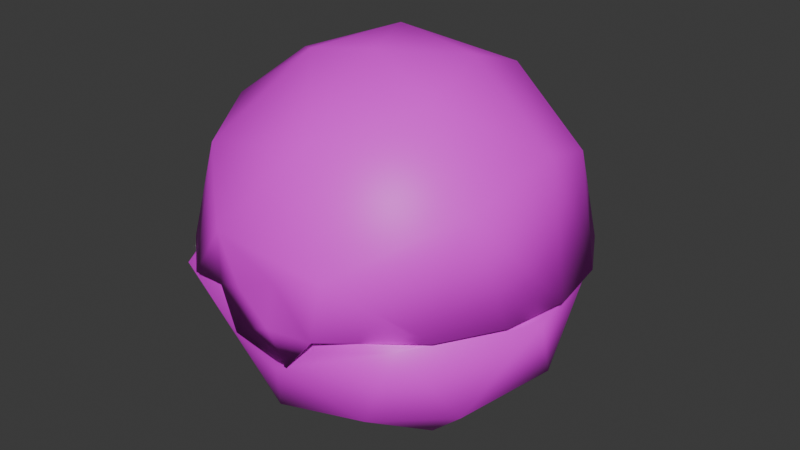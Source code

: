 # Source: item.blend  (saved by Blender 4.2.66; exported with 4.5.12 LTS)
import bpy
from mathutils import Matrix  # noqa: F401  (used for matrix-valued properties, if any)

bpy.ops.wm.read_factory_settings(use_empty=True)
scene = bpy.context.scene
scene.name = 'DreamBall'

# ---- images (referenced by path relative to the original .blend; pixels are not part of the script)
import os
ASSET_DIR = os.environ.get("B2B_ASSET_DIR", "")  # directory of the original .blend (textures are referenced by path, not embedded)
HERE = os.path.dirname(os.path.abspath(__file__))  # packed textures are extracted next to this script under _unpacked/

def load_image(name, relpath, width, height, colorspace="sRGB"):
    """Load a texture the original file referenced (path relative to the .blend, or extracted next to this script)."""
    p = next((c for c in (os.path.join(HERE, relpath), os.path.join(ASSET_DIR, relpath)) if relpath and os.path.exists(c)), "")
    if p:
        img = bpy.data.images.load(p, check_existing=True)
        img.name = name
    else:  # same state as the original file: an image datablock whose file is absent (Cycles renders it pink)
        img = bpy.data.images.new(name, width, height)
        img.source = "FILE"
        img.filepath = "//" + (relpath or name)
    img.colorspace_settings.name = colorspace
    return img
img_it_ball_25_body1_png_001 = load_image('it_ball_25_Body1.png.001', 'it_ball_25_Body1.png', 1024, 1024, 'sRGB')

# ---- materials (node trees are filled in below, after node groups)
mat_item_material = bpy.data.materials.new('Item_Material')
mat_item_material.diffuse_color = (0.4777, 0.6509, 0.7354, 1.0)

# ---- material node trees
mat_item_material.use_nodes = True; mat_item_material.node_tree.nodes.clear()
_N = mat_item_material.node_tree.nodes; _L = mat_item_material.node_tree.links
n0 = _N.new('ShaderNodeBsdfPrincipled'); n0.name = 'Principled BSDF'; n0.location = (10, 300)
n1 = _N.new('ShaderNodeOutputMaterial'); n1.name = 'Material Output'; n1.location = (300, 300)
n2 = _N.new('ShaderNodeTexImage'); n2.name = 'Image Texture'; n2.location = (-280, 240)
n2.image = img_it_ball_25_body1_png_001
_L.new(n0.outputs[0], n1.inputs[0])
_L.new(n2.outputs[0], n0.inputs[0])
n1.is_active_output = True

# ---- world
world_world = bpy.data.worlds.new('World'); scene.world = world_world
world_world.use_nodes = True; world_world.node_tree.nodes.clear()
_N = world_world.node_tree.nodes; _L = world_world.node_tree.links
n0 = _N.new('ShaderNodeOutputWorld'); n0.name = 'World Output'; n0.location = (300, 300)
n1 = _N.new('ShaderNodeBackground'); n1.name = 'Background'; n1.location = (10, 300)
n1.inputs[0].default_value = (0.05088, 0.05088, 0.05088, 1.0)
_L.new(n1.outputs[0], n0.inputs[0])
n0.is_active_output = True
world_world.color = (0.05088, 0.05088, 0.05088)
world_world.sun_shadow_jitter_overblur = 0.0

# ---- meshes
me_dreamball = bpy.data.meshes.new('DreamBall')
me_dreamball.from_pydata([(0.9415, -2.648, 2.824), (0.4959, -2.684, 2.827), (0.9035, -2.641, 2.838), (-0.9682, -2.669, 2.826), (0.4959, -2.684, 2.827), (0.8182, -2.663, 2.521), (1.948, -2.365, 2.82), (0.2167, -2.786, 2.054), (1.29, -2.193, 1.329), (3.022, -0.5603, 2.821), (2.245, -1.258, 1.309), (-0.6445, -2.673, 2.194), (2.742, 0.9888, 2.836), (2.009, 2.344, 2.826), (-0.3925, -2.177, 0.8366), (1.317, -0.6949, 0.3103), (2.54, 0.4838, 1.312), (-1.952, -1.637, 1.33), (-1.115, -0.8038, 0.2927), (0.09616, -1.014, 0.1285), (1.645, 2.007, 1.314), (1.113, 1.034, 0.3481), (0.8408, 0.05943, 0.06257), (-0.8571, 0.3581, 0.05043), (-0.2823, 1.432, 0.3167), (-0.01875, 2.599, 1.315), (-1.29, 2.227, 1.336), (-2.245, 1.292, 1.313), (-2.54, -0.4498, 1.31), (-0.9188, -2.645, 2.837), (-1.928, -2.418, 2.796), (-3.036, -0.478, 2.822), (-1.945, 2.398, 2.826), (0.04174, 3.09, 2.825), (-2.43, -0.7149, 4.84), (-2.82, 1.067, 2.91), (-1.622, -2.044, 4.67), (0.3818, -2.199, 5.195), (-2.287, 1.972, 2.905), (1.106, -2.8, 3.708), (-2.343, 1.334, 4.496), (-1.848, 0.09787, 5.474), (2.285, -1.97, 2.898), (2.343, -1.336, 4.493), (2.819, -1.066, 2.906), (-0.8749, -0.7621, 5.87), (-1.471, 2.016, 4.834), (-0.6376, 0.9042, 5.898), (2.483, 0.2639, 4.832), (0.9078, 2.538, 4.498), (-0.4445, 2.349, 4.987), (2.328, 1.361, 4.496), (0.9329, 1.675, 5.438), (1.367, -0.9388, 5.624), (1.06, 0.4627, 5.873), (0.1361, -0.5907, 6.023), (0.3771, -0.4549, 0.3761), (0.8807, 0.5249, 0.5282), (-0.5098, 0.8995, 0.5476), (-0.7463, -0.6107, 0.4868), (1.49, 1.651, 1.409), (-0.6719, 2.123, 1.409), (2.161, -0.457, 1.406), (-2.161, 0.4872, 1.407), (0.6262, -2.162, 1.46), (-1.489, -1.632, 1.412), (7.569e-06, 2.826, 2.834), (2.337, -1.336, 2.828), (-2.723, 1.038, 2.837), (-2.337, -1.336, 2.828), (0.0, -0.004384, 5.685), (0.8843, 1.507, 5.11), (0.1574, -1.804, 5.069), (-1.303, 1.182, 5.094), (-1.318, -1.172, 5.093), (1.816, 0.1225, 5.062), (0.0, 2.176, 4.506), (1.752, 2.073, 2.891), (1.88, -1.214, 4.545), (2.663, 0.503, 2.882), (0.009636, 2.715, 2.89), (1.717, -2.098, 2.876), (0.3606, -2.772, 2.853), (2.543, -0.9246, 2.885), (-2.218, -0.2829, 4.547), (3.013, -0.03287, 2.911), (2.843, 1.005, 2.911), (2.329, 1.922, 2.906), (0.9544, -2.839, 2.797), (1.534, 2.607, 2.9), (0.5547, 2.976, 2.896), (-0.4923, 2.985, 2.921), (-3.013, 0.03336, 2.91), (-2.841, -1.004, 2.906), (-2.326, -1.92, 2.897), (-1.509, -2.62, 2.873), (-0.7322, -2.819, 3.874), (-1.478, 2.638, 2.899), (-1.717, -2.098, 2.876), (-2.608, -0.7719, 2.875), (-2.652, 0.5549, 2.888), (-1.737, 2.085, 2.891), (0.08274, -2.791, 2.653), (-0.4122, -2.795, 3.109), (0.266, -2.802, 3.429), (-0.6118, -2.727, 2.269), (0.3893, -2.758, 2.12), (1.018, -2.62, 2.921), (0.898, -2.656, 2.849), (-0.9111, -2.684, 2.924), (-0.426, -2.763, 2.844)], [], [(7, 5, 11), (5, 0, 1), (5, 4, 11), (4, 3, 11), (2, 5, 6), (6, 5, 7), (6, 7, 8), (6, 8, 10), (6, 10, 9), (8, 7, 14), (7, 11, 14), (9, 10, 16), (9, 16, 12), (12, 16, 13), (14, 19, 8), (8, 15, 10), (8, 19, 15), (13, 16, 20), (10, 15, 16), (14, 17, 18), (14, 18, 19), (15, 19, 22), (13, 20, 33), (18, 23, 19), (19, 23, 22), (15, 21, 16), (15, 22, 21), (16, 21, 20), (20, 25, 33), (20, 21, 25), (21, 24, 25), (21, 22, 24), (22, 23, 24), (24, 26, 25), (24, 23, 27), (24, 27, 26), (23, 28, 27), (23, 18, 28), (18, 17, 28), (17, 14, 30), (14, 11, 30), (11, 29, 30), (17, 30, 28), (30, 31, 28), (28, 31, 27), (31, 68, 27), (68, 32, 27), (27, 32, 26), (26, 32, 25), (32, 33, 25), (96, 36, 95), (95, 36, 94), (36, 34, 94), (94, 34, 93), (96, 37, 36), (96, 39, 37), (93, 34, 92), (34, 40, 92), (92, 40, 35), (35, 40, 38), (42, 43, 39), (39, 43, 37), (40, 46, 38), (38, 46, 97), (42, 44, 43), (36, 45, 34), (34, 45, 41), (34, 41, 40), (46, 50, 97), (97, 50, 91), (36, 37, 45), (40, 41, 46), (50, 49, 91), (91, 49, 90), (43, 44, 85), (37, 43, 53), (41, 47, 46), (90, 49, 89), (45, 47, 41), (43, 85, 48), (49, 51, 89), (89, 51, 87), (85, 86, 48), (50, 52, 49), (47, 50, 46), (86, 51, 48), (86, 87, 51), (37, 55, 45), (45, 55, 47), (49, 52, 51), (43, 48, 53), (37, 53, 55), (50, 47, 52), (51, 52, 48), (52, 47, 54), (52, 54, 48), (47, 55, 54), (48, 54, 53), (53, 54, 55), (56, 57, 58), (56, 58, 59), (58, 57, 61), (56, 62, 57), (58, 63, 59), (59, 64, 56), (60, 57, 62), (57, 60, 61), (58, 61, 63), (64, 59, 65), (56, 64, 62), (59, 63, 65), (60, 62, 12), (64, 65, 29), (64, 29, 2), (12, 66, 60), (61, 60, 66), (62, 64, 67), (67, 12, 62), (67, 64, 2), (65, 69, 29), (63, 61, 68), (68, 61, 66), (65, 63, 69), (63, 68, 69), (30, 29, 69), (69, 31, 30), (69, 68, 31), (4, 2, 29), (2, 6, 67), (68, 66, 32), (6, 9, 67), (66, 33, 32), (9, 12, 67), (66, 13, 33), (66, 12, 13), (70, 71, 75), (70, 73, 71), (70, 75, 72), (70, 74, 73), (70, 72, 74), (73, 76, 71), (72, 75, 78), (75, 71, 77), (75, 77, 79), (75, 79, 78), (73, 74, 84), (76, 80, 71), (76, 73, 101), (76, 101, 80), (80, 77, 71), (72, 98, 74), (72, 78, 81), (72, 82, 98), (72, 81, 82), (79, 83, 78), (78, 83, 81), (74, 98, 84), (73, 100, 101), (73, 84, 100), (98, 99, 84), (84, 99, 100), (39, 88, 42), (95, 109, 96), (82, 110, 98), (104, 88, 39), (104, 102, 88), (102, 106, 88), (39, 96, 104), (102, 105, 106), (96, 103, 104), (102, 103, 105), (103, 109, 105), (109, 103, 96), (103, 102, 104), (107, 88, 106), (88, 108, 81), (88, 81, 42), (108, 82, 81), (81, 83, 42), (83, 44, 42), (83, 79, 44), (79, 85, 44), (79, 86, 85), (79, 77, 86), (77, 87, 86), (77, 89, 87), (77, 80, 89), (80, 90, 89), (80, 91, 90), (80, 97, 91), (80, 101, 97), (101, 38, 97), (101, 35, 38), (101, 100, 35), (100, 92, 35), (100, 99, 92), (99, 93, 92), (99, 94, 93), (99, 98, 94), (98, 95, 94), (98, 109, 95), (98, 110, 109), (106, 105, 107), (105, 109, 107)])
me_dreamball.polygons.foreach_set('use_smooth', [True] * 204)
_k = set([(2, 29), (2, 67), (12, 66), (12, 67), (29, 69), (66, 68), (68, 69), (88, 106)])
me_dreamball.attributes.new('sharp_edge', 'BOOLEAN', 'EDGE').data.foreach_set('value', [ (min(e.vertices), max(e.vertices)) in _k for e in me_dreamball.edges])
_uv = me_dreamball.uv_layers.new(name='Float2')
_uv.uv.foreach_set('vector', [0.4344, 0.7192, 0.4573, 0.6828, 0.4455, 0.7962, 0.4573, 0.6828, 0.4787, 0.6725, 0.4788, 0.7088, 0.4573, 0.6828, 0.4788, 0.7088, 0.4455, 0.7962, 0.4788, 0.7088, 0.4788, 0.828, 0.4455, 0.7962, 0.4616, 0.8208, 0.4398, 0.7975, 0.421, 0.8935, 0.421, 0.8935, 0.4398, 0.7975, 0.4228, 0.7584, 0.421, 0.8935, 0.4228, 0.7584, 0.3635, 0.8156, 0.421, 0.8935, 0.3635, 0.8156, 0.3133, 0.8634, 0.421, 0.8935, 0.3133, 0.8634, 0.2875, 0.9715, 0.3635, 0.8156, 0.4228, 0.7584, 0.3489, 0.7284, 0.4228, 0.7584, 0.4322, 0.706, 0.3489, 0.7284, 0.2875, 0.9715, 0.3133, 0.8634, 0.2237, 0.8801, 0.2875, 0.9715, 0.2237, 0.8801, 0.1684, 0.9649, 0.1684, 0.9649, 0.2237, 0.8801, 0.0746, 0.8955, 0.3489, 0.7284, 0.2888, 0.7524, 0.3635, 0.8156, 0.3635, 0.8156, 0.2807, 0.8097, 0.3133, 0.8634, 0.3635, 0.8156, 0.2888, 0.7524, 0.2807, 0.8097, 0.0746, 0.8955, 0.2237, 0.8801, 0.1437, 0.8333, 0.3133, 0.8634, 0.2807, 0.8097, 0.2237, 0.8801, 0.3489, 0.7284, 0.3326, 0.6459, 0.2804, 0.7012, 0.3489, 0.7284, 0.2804, 0.7012, 0.2888, 0.7524, 0.2807, 0.8097, 0.2888, 0.7524, 0.2466, 0.7807, 0.0746, 0.8955, 0.1437, 0.8333, 0.02089, 0.7482, 0.2804, 0.7012, 0.2322, 0.7163, 0.2888, 0.7524, 0.2888, 0.7524, 0.2322, 0.7163, 0.2466, 0.7807, 0.2807, 0.8097, 0.2028, 0.7987, 0.2237, 0.8801, 0.2807, 0.8097, 0.2466, 0.7807, 0.2028, 0.7987, 0.2237, 0.8801, 0.2028, 0.7987, 0.1437, 0.8333, 0.1437, 0.8333, 0.1134, 0.7495, 0.02089, 0.7482, 0.1437, 0.8333, 0.2028, 0.7987, 0.1134, 0.7495, 0.2028, 0.7987, 0.1877, 0.7388, 0.1134, 0.7495, 0.2028, 0.7987, 0.2466, 0.7807, 0.1877, 0.7388, 0.2466, 0.7807, 0.2322, 0.7163, 0.1877, 0.7388, 0.1877, 0.7388, 0.1307, 0.6823, 0.1134, 0.7495, 0.1877, 0.7388, 0.2322, 0.7163, 0.1792, 0.6359, 0.1877, 0.7388, 0.1792, 0.6359, 0.1307, 0.6823, 0.2322, 0.7163, 0.27, 0.6189, 0.1792, 0.6359, 0.2322, 0.7163, 0.2804, 0.7012, 0.27, 0.6189, 0.2804, 0.7012, 0.3326, 0.6459, 0.27, 0.6189, 0.3326, 0.6459, 0.3489, 0.7284, 0.4056, 0.605, 0.3489, 0.7284, 0.4322, 0.706, 0.4056, 0.605, 0.4322, 0.706, 0.4605, 0.6733, 0.4056, 0.605, 0.3326, 0.6459, 0.4056, 0.605, 0.27, 0.6189, 0.4056, 0.605, 0.2848, 0.5262, 0.27, 0.6189, 0.27, 0.6189, 0.2848, 0.5262, 0.1792, 0.6359, 0.2848, 0.5262, 0.1684, 0.5334, 0.1792, 0.6359, 0.1684, 0.5334, 0.07281, 0.6048, 0.1792, 0.6359, 0.1792, 0.6359, 0.07281, 0.6048, 0.1307, 0.6823, 0.1307, 0.6823, 0.07281, 0.6048, 0.1134, 0.7495, 0.07281, 0.6048, 0.02089, 0.7482, 0.1134, 0.7495, 0.4362, 0.2125, 0.3594, 0.169, 0.4428, 0.1452, 0.4428, 0.1452, 0.3594, 0.169, 0.3944, 0.08638, 0.3594, 0.169, 0.2867, 0.1295, 0.3944, 0.08638, 0.3944, 0.08638, 0.2867, 0.1295, 0.3286, 0.04731, 0.4362, 0.2125, 0.3553, 0.27, 0.3594, 0.169, 0.4362, 0.2125, 0.4335, 0.3248, 0.3553, 0.27, 0.3286, 0.04731, 0.2867, 0.1295, 0.2531, 0.03468, 0.2867, 0.1295, 0.1804, 0.1288, 0.2531, 0.03468, 0.2531, 0.03468, 0.1804, 0.1288, 0.1777, 0.04784, 0.1777, 0.04784, 0.1804, 0.1288, 0.1118, 0.08646, 0.3945, 0.423, 0.3259, 0.3808, 0.4335, 0.3248, 0.4335, 0.3248, 0.3259, 0.3808, 0.3553, 0.27, 0.1804, 0.1288, 0.1491, 0.1857, 0.1118, 0.08646, 0.1118, 0.08646, 0.1491, 0.1857, 0.06319, 0.1453, 0.3945, 0.423, 0.3286, 0.4617, 0.3259, 0.3808, 0.3594, 0.169, 0.2838, 0.2174, 0.2867, 0.1295, 0.2867, 0.1295, 0.2838, 0.2174, 0.2467, 0.1723, 0.2867, 0.1295, 0.2467, 0.1723, 0.1804, 0.1288, 0.1491, 0.1857, 0.1372, 0.2352, 0.06319, 0.1453, 0.06319, 0.1453, 0.1372, 0.2352, 0.03756, 0.2169, 0.3594, 0.169, 0.3553, 0.27, 0.2838, 0.2174, 0.1804, 0.1288, 0.2467, 0.1723, 0.1491, 0.1857, 0.1372, 0.2352, 0.1164, 0.3046, 0.03756, 0.2169, 0.03756, 0.2169, 0.1164, 0.3046, 0.03756, 0.2929, 0.3259, 0.3808, 0.3286, 0.4617, 0.2533, 0.4752, 0.3553, 0.27, 0.3259, 0.3808, 0.2955, 0.3131, 0.2467, 0.1723, 0.2177, 0.2294, 0.1491, 0.1857, 0.03756, 0.2929, 0.1164, 0.3046, 0.06322, 0.3646, 0.2838, 0.2174, 0.2177, 0.2294, 0.2467, 0.1723, 0.3259, 0.3808, 0.2533, 0.4752, 0.2454, 0.3796, 0.1164, 0.3046, 0.1804, 0.3808, 0.06322, 0.3646, 0.06322, 0.3646, 0.1804, 0.3808, 0.1119, 0.4234, 0.2533, 0.4752, 0.1779, 0.4619, 0.2454, 0.3796, 0.1372, 0.2352, 0.179, 0.297, 0.1164, 0.3046, 0.2177, 0.2294, 0.1372, 0.2352, 0.1491, 0.1857, 0.1779, 0.4619, 0.1804, 0.3808, 0.2454, 0.3796, 0.1779, 0.4619, 0.1119, 0.4234, 0.1804, 0.3808, 0.3553, 0.27, 0.2764, 0.2593, 0.2838, 0.2174, 0.2838, 0.2174, 0.2764, 0.2593, 0.2177, 0.2294, 0.1164, 0.3046, 0.179, 0.297, 0.1804, 0.3808, 0.3259, 0.3808, 0.2454, 0.3796, 0.2955, 0.3131, 0.3553, 0.27, 0.2955, 0.3131, 0.2764, 0.2593, 0.1372, 0.2352, 0.2177, 0.2294, 0.179, 0.297, 0.1804, 0.3808, 0.179, 0.297, 0.2454, 0.3796, 0.179, 0.297, 0.2177, 0.2294, 0.2367, 0.2983, 0.179, 0.297, 0.2367, 0.2983, 0.2454, 0.3796, 0.2177, 0.2294, 0.2764, 0.2593, 0.2367, 0.2983, 0.2454, 0.3796, 0.2367, 0.2983, 0.2955, 0.3131, 0.2955, 0.3131, 0.2367, 0.2983, 0.2764, 0.2593, 0.7934, 0.7881, 0.756, 0.8067, 0.7398, 0.7536, 0.7934, 0.7881, 0.7398, 0.7536, 0.7975, 0.745, 0.7398, 0.7536, 0.756, 0.8067, 0.6705, 0.7397, 0.7934, 0.7881, 0.7979, 0.8802, 0.756, 0.8067, 0.7398, 0.7536, 0.7516, 0.6661, 0.7975, 0.745, 0.7975, 0.745, 0.8826, 0.8044, 0.7934, 0.7881, 0.6937, 0.8467, 0.756, 0.8067, 0.7979, 0.8802, 0.756, 0.8067, 0.6937, 0.8467, 0.6705, 0.7397, 0.7398, 0.7536, 0.6705, 0.7397, 0.7516, 0.6661, 0.8826, 0.8044, 0.7975, 0.745, 0.8563, 0.6994, 0.7934, 0.7881, 0.8826, 0.8044, 0.7979, 0.8802, 0.7975, 0.745, 0.7516, 0.6661, 0.8563, 0.6994, 0.6937, 0.8467, 0.7979, 0.8802, 0.6425, 0.9242, 0.8826, 0.8044, 0.8563, 0.6994, 0.9551, 0.697, 0.8826, 0.8044, 0.9551, 0.697, 0.955, 0.8493, 0.6425, 0.9242, 0.5904, 0.7732, 0.6937, 0.8467, 0.6705, 0.7397, 0.6937, 0.8467, 0.5904, 0.7732, 0.7979, 0.8802, 0.8826, 0.8044, 0.873, 0.9433, 0.873, 0.9433, 0.6425, 0.9242, 0.7979, 0.8802, 0.873, 0.9433, 0.8826, 0.8044, 0.955, 0.8493, 0.8563, 0.6994, 0.873, 0.603, 0.9551, 0.697, 0.7516, 0.6661, 0.6705, 0.7397, 0.639, 0.6236, 0.639, 0.6236, 0.6705, 0.7397, 0.5904, 0.7732, 0.8563, 0.6994, 0.7516, 0.6661, 0.873, 0.603, 0.7516, 0.6661, 0.639, 0.6236, 0.873, 0.603, 0.5482, 0.9007, 0.5478, 0.8561, 0.5012, 0.9203, 0.5012, 0.9203, 0.5482, 0.9619, 0.5482, 0.9007, 0.5012, 0.9203, 0.5571, 0.9485, 0.5482, 0.9619, 0.5482, 0.8054, 0.5498, 0.7894, 0.5478, 0.8561, 0.5498, 0.7894, 0.5482, 0.7535, 0.5012, 0.7244, 0.5571, 0.9485, 0.5012, 0.8224, 0.5482, 0.8913, 0.5482, 0.7535, 0.5482, 0.684, 0.5012, 0.7244, 0.5012, 0.8224, 0.5482, 0.8218, 0.5482, 0.8913, 0.5482, 0.684, 0.5545, 0.6972, 0.5012, 0.7244, 0.5012, 0.8224, 0.5482, 0.7523, 0.5482, 0.8218, 0.5012, 0.8224, 0.5545, 0.6972, 0.5482, 0.7523, 0.7752, 0.2254, 0.7988, 0.299, 0.7238, 0.2906, 0.7752, 0.2254, 0.853, 0.217, 0.7988, 0.299, 0.7752, 0.2254, 0.7238, 0.2906, 0.7081, 0.179, 0.7752, 0.2254, 0.7749, 0.1465, 0.853, 0.217, 0.7752, 0.2254, 0.7081, 0.179, 0.7749, 0.1465, 0.853, 0.217, 0.8618, 0.299, 0.7988, 0.299, 0.7081, 0.179, 0.7238, 0.2906, 0.6693, 0.2579, 0.7238, 0.2906, 0.7988, 0.299, 0.8094, 0.4198, 0.7238, 0.2906, 0.8094, 0.4198, 0.6765, 0.3963, 0.7238, 0.2906, 0.6765, 0.3963, 0.6693, 0.2579, 0.853, 0.217, 0.7749, 0.1465, 0.8355, 0.1325, 0.8618, 0.299, 0.9263, 0.3524, 0.7988, 0.299, 0.8618, 0.299, 0.853, 0.217, 0.9726, 0.2255, 0.8618, 0.299, 0.9726, 0.2255, 0.9263, 0.3524, 0.9263, 0.3524, 0.8094, 0.4198, 0.7988, 0.299, 0.7081, 0.179, 0.741, 0.03106, 0.7749, 0.1465, 0.7081, 0.179, 0.6693, 0.2579, 0.5778, 0.2254, 0.7081, 0.179, 0.623, 0.09767, 0.741, 0.03106, 0.7081, 0.179, 0.5778, 0.2254, 0.623, 0.09767, 0.6765, 0.3963, 0.6016, 0.3256, 0.6693, 0.2579, 0.6693, 0.2579, 0.6016, 0.3256, 0.5778, 0.2254, 0.7749, 0.1465, 0.741, 0.03106, 0.8355, 0.1325, 0.853, 0.217, 0.9264, 0.09863, 0.9726, 0.2255, 0.853, 0.217, 0.8355, 0.1325, 0.9264, 0.09863, 0.741, 0.03106, 0.8438, 0.03714, 0.8355, 0.1325, 0.8355, 0.1325, 0.8438, 0.03714, 0.9264, 0.09863, 0.9582, 0.5476, 0.966, 0.5131, 0.9177, 0.5182, 0.9176, 0.5164, 0.9348, 0.5131, 0.9353, 0.5445, 0.9751, 0.4707, 0.9488, 0.4493, 0.9002, 0.4511, 0.5625, 0.5283, 0.6695, 0.4671, 0.6142, 0.592, 0.5625, 0.5283, 0.5458, 0.4532, 0.6695, 0.4671, 0.5458, 0.4532, 0.5713, 0.3825, 0.6695, 0.4671, 0.6142, 0.592, 0.4625, 0.5916, 0.5625, 0.5283, 0.5458, 0.4532, 0.4533, 0.4024, 0.5713, 0.3825, 0.4625, 0.5916, 0.4891, 0.4986, 0.5625, 0.5283, 0.5458, 0.4532, 0.4891, 0.4986, 0.4533, 0.4024, 0.4891, 0.4986, 0.4086, 0.467, 0.4533, 0.4024, 0.4086, 0.467, 0.4891, 0.4986, 0.4625, 0.5916, 0.4982, 0.5063, 0.545, 0.4628, 0.5598, 0.5284, 0.5237, 1.662, 0.4968, 1.662, 0.5053, 1.757, 0.5008, 0.9275, 0.5226, 0.9279, 0.5476, 0.8859, 0.5008, 0.9275, 0.5476, 0.8859, 0.5009, 0.8703, 0.5226, 0.9279, 0.5453, 0.9272, 0.5476, 0.8859, 0.5476, 0.8859, 0.5476, 0.8333, 0.5009, 0.8703, 0.5476, 0.8333, 0.5008, 0.8333, 0.5009, 0.8703, 0.5476, 0.8333, 0.5476, 0.7795, 0.5008, 0.8333, 0.5476, 0.7795, 0.5008, 0.7964, 0.5008, 0.8333, 0.5476, 0.7795, 0.5008, 0.7595, 0.5008, 0.7964, 0.5476, 0.7795, 0.5476, 0.7071, 0.5008, 0.7595, 0.5476, 0.7071, 0.5008, 0.7225, 0.5008, 0.7595, 0.5476, 0.7071, 0.5009, 0.6856, 0.5008, 0.7225, 0.5476, 0.7071, 0.5476, 0.6642, 0.5009, 0.6856, 0.5476, 0.6642, 0.5008, 0.6487, 0.5009, 0.6856, 0.5476, 0.6642, 0.5009, 0.6856, 0.5008, 0.6487, 0.5476, 0.6642, 0.5008, 0.7225, 0.5009, 0.6856, 0.5476, 0.6642, 0.5476, 0.738, 0.5008, 0.7225, 0.5476, 0.738, 0.5008, 0.7595, 0.5008, 0.7225, 0.5476, 0.738, 0.5008, 0.7964, 0.5008, 0.7595, 0.5476, 0.738, 0.5476, 0.7964, 0.5008, 0.7964, 0.5476, 0.7964, 0.5008, 0.8333, 0.5008, 0.7964, 0.5476, 0.7964, 0.5476, 0.8522, 0.5008, 0.8333, 0.5476, 0.8522, 0.5009, 0.8703, 0.5008, 0.8333, 0.5476, 0.8522, 0.5009, 0.9072, 0.5009, 0.8703, 0.5476, 0.8522, 0.5476, 0.9228, 0.5009, 0.9072, 0.5476, 0.9228, 0.5008, 0.9441, 0.5009, 0.9072, 0.5476, 0.9228, 0.5037, 0.9645, 0.5008, 0.9441, 0.5476, 0.9228, 0.5453, 0.9641, 0.5037, 0.9645, 0.8019, 0.661, 0.7311, 0.6897, 0.8532, 0.8081, 0.7311, 0.6897, 0.6971, 0.8053, 0.8532, 0.8081])
me_dreamball.materials.append(mat_item_material)
me_dreamball.update()
me_dreamball.normals_split_custom_set([tuple(v) for v in zip(*[iter([0.03451, -0.9934, -0.1098, 0.187, -0.9821, -0.02081, -0.1797, -0.9666, -0.1825, 0.03603, -0.9993, -0.005208, 0.08124, -0.9966, 0.01685, 0.01968, -0.9986, -0.04936, 0.187, -0.9821, -0.02081, 0.03141, -0.9993, -0.01823, -0.1797, -0.9666, -0.1825, 0.03141, -0.9993, -0.01823, -0.03699, -0.9993, 0.002296, -0.1797, -0.9666, -0.1825, 0.2513, -0.9349, 0.2508, 0.187, -0.9821, -0.02081, 0.5334, -0.6685, 0.5182, 0.5334, -0.6685, 0.5182, 0.187, -0.9821, -0.02081, 0.03451, -0.9934, -0.1098, 0.5334, -0.6685, 0.5182, 0.03451, -0.9934, -0.1098, 0.3944, -0.7407, -0.5439, 0.5334, -0.6685, 0.5182, 0.3944, -0.7407, -0.5439, 0.7474, -0.4055, -0.5263, 0.5334, -0.6685, 0.5182, 0.7474, -0.4055, -0.5263, 0.8416, -0.1559, 0.5172, 0.3944, -0.7407, -0.5439, 0.03451, -0.9934, -0.1098, -0.1302, -0.729, -0.6721, 0.03451, -0.9934, -0.1098, -0.1797, -0.9666, -0.1825, -0.1302, -0.729, -0.6721, 0.8416, -0.1559, 0.5172, 0.7474, -0.4055, -0.5263, 0.8328, 0.1696, -0.5269, 0.8416, -0.1559, 0.5172, 0.8328, 0.1696, -0.5269, 0.9343, 0.3537, 0.04344, 0.9343, 0.3537, 0.04344, 0.8328, 0.1696, -0.5269, 0.5635, 0.6485, 0.5118, -0.1302, -0.729, -0.6721, 0.04258, -0.3555, -0.9337, 0.3944, -0.7407, -0.5439, 0.3944, -0.7407, -0.5439, 0.4542, -0.247, -0.856, 0.7474, -0.4055, -0.5263, 0.3944, -0.7407, -0.5439, 0.04258, -0.3555, -0.9337, 0.4542, -0.247, -0.856, 0.5635, 0.6485, 0.5118, 0.8328, 0.1696, -0.5269, 0.5343, 0.6614, -0.5264, 0.7474, -0.4055, -0.5263, 0.4542, -0.247, -0.856, 0.8328, 0.1696, -0.5269, -0.1302, -0.729, -0.6721, -0.6513, -0.5603, -0.5117, -0.4037, -0.2727, -0.8733, -0.1302, -0.729, -0.6721, -0.4037, -0.2727, -0.8733, 0.04258, -0.3555, -0.9337, 0.4542, -0.247, -0.856, 0.04258, -0.3555, -0.9337, 0.2649, 0.04881, -0.963, 0.5635, 0.6485, 0.5118, 0.5343, 0.6614, -0.5264, 0.01364, 0.8624, 0.506, -0.4037, -0.2727, -0.8733, -0.3082, 0.1295, -0.9425, 0.04258, -0.3555, -0.9337, 0.04258, -0.3555, -0.9337, -0.3082, 0.1295, -0.9425, 0.2649, 0.04881, -0.963, 0.4542, -0.247, -0.856, 0.3713, 0.3518, -0.8593, 0.8328, 0.1696, -0.5269, 0.4542, -0.247, -0.856, 0.2649, 0.04881, -0.963, 0.3713, 0.3518, -0.8593, 0.8328, 0.1696, -0.5269, 0.3713, 0.3518, -0.8593, 0.5343, 0.6614, -0.5264, 0.5343, 0.6614, -0.5264, 0.0139, 0.8501, -0.5265, 0.01364, 0.8624, 0.506, 0.5343, 0.6614, -0.5264, 0.3713, 0.3518, -0.8593, 0.0139, 0.8501, -0.5265, 0.3713, 0.3518, -0.8593, -0.09562, 0.4798, -0.8722, 0.0139, 0.8501, -0.5265, 0.3713, 0.3518, -0.8593, 0.2649, 0.04881, -0.963, -0.09562, 0.4798, -0.8722, 0.2649, 0.04881, -0.963, -0.3082, 0.1295, -0.9425, -0.09562, 0.4798, -0.8722, -0.09562, 0.4798, -0.8722, -0.4145, 0.7398, -0.5299, 0.0139, 0.8501, -0.5265, -0.09562, 0.4798, -0.8722, -0.3082, 0.1295, -0.9425, -0.7456, 0.3862, -0.5431, -0.09562, 0.4798, -0.8722, -0.7456, 0.3862, -0.5431, -0.4145, 0.7398, -0.5299, -0.3082, 0.1295, -0.9425, -0.8319, -0.1332, -0.5388, -0.7456, 0.3862, -0.5431, -0.3082, 0.1295, -0.9425, -0.4037, -0.2727, -0.8733, -0.8319, -0.1332, -0.5388, -0.4037, -0.2727, -0.8733, -0.6513, -0.5603, -0.5117, -0.8319, -0.1332, -0.5388, -0.6513, -0.5603, -0.5117, -0.1302, -0.729, -0.6721, -0.5463, -0.6957, 0.4664, -0.1302, -0.729, -0.6721, -0.1797, -0.9666, -0.1825, -0.5463, -0.6957, 0.4664, -0.1797, -0.9666, -0.1825, -0.2228, -0.9516, 0.2118, -0.5463, -0.6957, 0.4664, -0.6513, -0.5603, -0.5117, -0.5463, -0.6957, 0.4664, -0.8319, -0.1332, -0.5388, -0.5463, -0.6957, 0.4664, -0.8497, -0.138, 0.5088, -0.8319, -0.1332, -0.5388, -0.8319, -0.1332, -0.5388, -0.8497, -0.138, 0.5088, -0.7456, 0.3862, -0.5431, -0.8497, -0.138, 0.5088, -0.9425, 0.3313, 0.04407, -0.7456, 0.3862, -0.5431, -0.9425, 0.3313, 0.04407, -0.5312, 0.6687, 0.5202, -0.7456, 0.3862, -0.5431, -0.7456, 0.3862, -0.5431, -0.5312, 0.6687, 0.5202, -0.4145, 0.7398, -0.5299, -0.4145, 0.7398, -0.5299, -0.5312, 0.6687, 0.5202, 0.0139, 0.8501, -0.5265, -0.5312, 0.6687, 0.5202, 0.01364, 0.8624, 0.506, 0.0139, 0.8501, -0.5265, -0.2053, -0.9493, 0.238, -0.5283, -0.6657, 0.5271, -0.3405, -0.6978, -0.6302, -0.3405, -0.6978, -0.6302, -0.5283, -0.6657, 0.5271, -0.6527, -0.5164, -0.5543, -0.5283, -0.6657, 0.5271, -0.8139, -0.232, 0.5326, -0.6527, -0.5164, -0.5543, -0.6527, -0.5164, -0.5543, -0.8139, -0.232, 0.5326, -0.7942, -0.2851, -0.5367, -0.2053, -0.9493, 0.238, 0.1184, -0.7149, 0.6891, -0.5283, -0.6657, 0.5271, -0.2053, -0.9493, 0.238, 0.352, -0.9068, 0.232, 0.1184, -0.7149, 0.6891, -0.7942, -0.2851, -0.5367, -0.8139, -0.232, 0.5326, -0.8455, 0.02067, -0.5336, -0.8139, -0.232, 0.5326, -0.7937, 0.408, 0.4512, -0.8455, 0.02067, -0.5336, -0.8455, 0.02067, -0.5336, -0.7937, 0.408, 0.4512, -0.7798, 0.2746, -0.5626, -0.7798, 0.2746, -0.5626, -0.7937, 0.408, 0.4512, -0.6145, 0.5425, -0.5728, 0.6184, -0.5389, -0.572, 0.769, -0.4481, 0.4559, 0.352, -0.9068, 0.232, 0.352, -0.9068, 0.232, 0.769, -0.4481, 0.4559, 0.1184, -0.7149, 0.6891, -0.7937, 0.408, 0.4512, -0.4926, 0.6715, 0.5536, -0.6145, 0.5425, -0.5728, -0.6145, 0.5425, -0.5728, -0.4926, 0.6715, 0.5536, -0.3981, 0.7287, -0.5573, 0.6184, -0.5389, -0.572, 0.7845, -0.2695, -0.5586, 0.769, -0.4481, 0.4559, -0.5283, -0.6657, 0.5271, -0.2943, -0.2844, 0.9124, -0.8139, -0.232, 0.5326, -0.8139, -0.232, 0.5326, -0.2943, -0.2844, 0.9124, -0.5992, 0.07343, 0.7972, -0.8139, -0.232, 0.5326, -0.5992, 0.07343, 0.7972, -0.7937, 0.408, 0.4512, -0.4926, 0.6715, 0.5536, -0.1424, 0.7908, 0.5953, -0.3981, 0.7287, -0.5573, -0.3981, 0.7287, -0.5573, -0.1424, 0.7908, 0.5953, -0.1437, 0.8433, -0.5179, -0.5283, -0.6657, 0.5271, 0.1184, -0.7149, 0.6891, -0.2943, -0.2844, 0.9124, -0.7937, 0.408, 0.4512, -0.5992, 0.07343, 0.7972, -0.4926, 0.6715, 0.5536, -0.1424, 0.7908, 0.5953, 0.3092, 0.8496, 0.4272, -0.1437, 0.8433, -0.5179, -0.1437, 0.8433, -0.5179, 0.3092, 0.8496, 0.4272, 0.1306, 0.8044, -0.5795, 0.769, -0.4481, 0.4559, 0.7845, -0.2695, -0.5586, 0.8412, -0.01773, -0.5405, 0.1184, -0.7149, 0.6891, 0.769, -0.4481, 0.4559, 0.462, -0.3201, 0.8271, -0.5992, 0.07343, 0.7972, -0.2072, 0.2999, 0.9312, -0.4926, 0.6715, 0.5536, 0.1306, 0.8044, -0.5795, 0.3092, 0.8496, 0.4272, 0.4362, 0.6952, -0.5713, -0.2943, -0.2844, 0.9124, -0.2072, 0.2999, 0.9312, -0.5992, 0.07343, 0.7972, 0.769, -0.4481, 0.4559, 0.8412, -0.01773, -0.5405, 0.8221, 0.06977, 0.565, 0.3092, 0.8496, 0.4272, 0.7559, 0.4683, 0.4574, 0.4362, 0.6952, -0.5713, 0.4362, 0.6952, -0.5713, 0.7559, 0.4683, 0.4574, 0.6245, 0.5334, -0.5706, 0.8412, -0.01773, -0.5405, 0.7852, 0.2644, -0.5599, 0.8221, 0.06977, 0.565, -0.1424, 0.7908, 0.5953, 0.316, 0.528, 0.7882, 0.3092, 0.8496, 0.4272, -0.2072, 0.2999, 0.9312, -0.1424, 0.7908, 0.5953, -0.4926, 0.6715, 0.5536, 0.7852, 0.2644, -0.5599, 0.7559, 0.4683, 0.4574, 0.8221, 0.06977, 0.565, 0.7852, 0.2644, -0.5599, 0.6245, 0.5334, -0.5706, 0.7559, 0.4683, 0.4574, 0.1184, -0.7149, 0.6891, 0.04529, -0.1942, 0.9799, -0.2943, -0.2844, 0.9124, -0.2943, -0.2844, 0.9124, 0.04529, -0.1942, 0.9799, -0.2072, 0.2999, 0.9312, 0.3092, 0.8496, 0.4272, 0.316, 0.528, 0.7882, 0.7559, 0.4683, 0.4574, 0.769, -0.4481, 0.4559, 0.8221, 0.06977, 0.565, 0.462, -0.3201, 0.8271, 0.1184, -0.7149, 0.6891, 0.462, -0.3201, 0.8271, 0.04529, -0.1942, 0.9799, -0.1424, 0.7908, 0.5953, -0.2072, 0.2999, 0.9312, 0.316, 0.528, 0.7882, 0.7559, 0.4683, 0.4574, 0.316, 0.528, 0.7882, 0.8221, 0.06977, 0.565, 0.316, 0.528, 0.7882, -0.2072, 0.2999, 0.9312, 0.3578, 0.162, 0.9197, 0.316, 0.528, 0.7882, 0.3578, 0.162, 0.9197, 0.8221, 0.06977, 0.565, -0.2072, 0.2999, 0.9312, 0.04529, -0.1942, 0.9799, 0.3578, 0.162, 0.9197, 0.8221, 0.06977, 0.565, 0.3578, 0.162, 0.9197, 0.462, -0.3201, 0.8271, 0.462, -0.3201, 0.8271, 0.3578, 0.162, 0.9197, 0.04529, -0.1942, 0.9799, -0.1754, 0.2262, 0.9581, -0.3458, -0.2361, 0.9081, 0.1922, -0.3628, 0.9118, -0.1754, 0.2262, 0.9581, 0.1922, -0.3628, 0.9118, 0.306, 0.2491, 0.9189, 0.1922, -0.3628, 0.9118, -0.3458, -0.2361, 0.9081, 0.2673, -0.7708, 0.5783, -0.1754, 0.2262, 0.9581, -0.7692, 0.1982, 0.6074, -0.3458, -0.2361, 0.9081, 0.1922, -0.3628, 0.9118, 0.7701, -0.149, 0.6203, 0.306, 0.2491, 0.9189, 0.306, 0.2491, 0.9189, -0.2405, 0.7495, 0.6168, -0.1754, 0.2262, 0.9581, -0.5222, -0.6347, 0.5697, -0.3458, -0.2361, 0.9081, -0.7692, 0.1982, 0.6074, -0.3458, -0.2361, 0.9081, -0.5222, -0.6347, 0.5697, 0.2673, -0.7708, 0.5783, 0.1922, -0.3628, 0.9118, 0.2673, -0.7708, 0.5783, 0.7701, -0.149, 0.6203, -0.2405, 0.7495, 0.6168, 0.306, 0.2491, 0.9189, 0.5457, 0.5809, 0.6039, -0.1754, 0.2262, 0.9581, -0.2405, 0.7495, 0.6168, -0.7692, 0.1982, 0.6074, 0.306, 0.2491, 0.9189, 0.7701, -0.149, 0.6203, 0.5457, 0.5809, 0.6039, -0.5222, -0.6347, 0.5697, -0.7692, 0.1982, 0.6074, -0.8623, -0.3402, 0.3751, -0.2405, 0.7495, 0.6168, 0.5457, 0.5809, 0.6039, 0.3079, 0.8652, 0.3958, -0.2405, 0.7495, 0.6168, 0.3079, 0.8652, 0.3958, -0.3453, 0.8627, 0.3695, -0.8623, -0.3402, 0.3751, -0.01033, -0.9475, 0.3197, -0.5222, -0.6347, 0.5697, 0.2673, -0.7708, 0.5783, -0.5222, -0.6347, 0.5697, -0.01033, -0.9475, 0.3197, -0.7692, 0.1982, 0.6074, -0.2405, 0.7495, 0.6168, -0.7933, 0.4873, 0.365, -0.7933, 0.4873, 0.365, -0.8623, -0.3402, 0.3751, -0.7692, 0.1982, 0.6074, -0.7933, 0.4873, 0.365, -0.2405, 0.7495, 0.6168, -0.3453, 0.8627, 0.3695, 0.5457, 0.5809, 0.6039, 0.8345, 0.4204, 0.3562, 0.3079, 0.8652, 0.3958, 0.7701, -0.149, 0.6203, 0.2673, -0.7708, 0.5783, 0.8522, -0.357, 0.3826, 0.8522, -0.357, 0.3826, 0.2673, -0.7708, 0.5783, -0.01033, -0.9475, 0.3197, 0.5457, 0.5809, 0.6039, 0.7701, -0.149, 0.6203, 0.8345, 0.4204, 0.3562, 0.7701, -0.149, 0.6203, 0.8522, -0.357, 0.3826, 0.8345, 0.4204, 0.3562, -0.5463, -0.6957, 0.4664, -0.2228, -0.9516, 0.2118, -0.0731, -0.05354, 0.9959, -0.0731, -0.05354, 0.9959, -0.8497, -0.138, 0.5088, -0.5463, -0.6957, 0.4664, -0.0731, -0.05354, 0.9959, -0.9425, 0.3313, 0.04407, -0.8497, -0.138, 0.5088, -0.0001614, -0.263, 0.9648, -0.0001614, -0.263, 0.9648, -0.0001614, -0.263, 0.9648, 0.2513, -0.9349, 0.2508, 0.5334, -0.6685, 0.5182, 0.02967, -0.01802, 0.9994, -0.9425, 0.3313, 0.04407, -0.0009797, 0.03042, 0.9995, -0.5312, 0.6687, 0.5202, 0.5334, -0.6685, 0.5182, 0.8416, -0.1559, 0.5172, 0.02967, -0.01802, 0.9994, -0.0009797, 0.03042, 0.9995, 0.01364, 0.8624, 0.506, -0.5312, 0.6687, 0.5202, 0.8416, -0.1559, 0.5172, 0.9343, 0.3537, 0.04344, 0.02967, -0.01802, 0.9994, -0.0009797, 0.03042, 0.9995, 0.5635, 0.6485, 0.5118, 0.01364, 0.8624, 0.506, -0.0009797, 0.03042, 0.9995, 0.9343, 0.3537, 0.04344, 0.5635, 0.6485, 0.5118, -0.0003926, 0.006978, -1.0, -0.3627, -0.58, -0.7295, -0.6902, -0.07245, -0.72, -0.0003926, 0.006978, -1.0, 0.5011, -0.4543, -0.7366, -0.3627, -0.58, -0.7295, -0.0003926, 0.006978, -1.0, -0.6902, -0.07245, -0.72, -0.06503, 0.6976, -0.7135, -0.0003926, 0.006978, -1.0, 0.4918, 0.4696, -0.7333, 0.5011, -0.4543, -0.7366, -0.0003926, 0.006978, -1.0, -0.06503, 0.6976, -0.7135, 0.4918, 0.4696, -0.7333, 0.5011, -0.4543, -0.7366, -0.006273, -0.8641, -0.5033, -0.3627, -0.58, -0.7295, -0.06503, 0.6976, -0.7135, -0.6902, -0.07245, -0.72, -0.6824, 0.4701, -0.5597, -0.6902, -0.07245, -0.72, -0.3627, -0.58, -0.7295, -0.2799, -0.3284, -0.9021, -0.6902, -0.07245, -0.72, -0.2799, -0.3284, -0.9021, -0.4086, -0.09861, -0.9074, -0.6902, -0.07245, -0.72, -0.4086, -0.09861, -0.9074, -0.6824, 0.4701, -0.5597, 0.5011, -0.4543, -0.7366, 0.4918, 0.4696, -0.7333, 0.8292, 0.08702, -0.5522, -0.006273, -0.8641, -0.5033, -0.01955, -0.4458, -0.8949, -0.3627, -0.58, -0.7295, -0.006273, -0.8641, -0.5033, 0.5011, -0.4543, -0.7366, 0.2852, -0.3429, -0.895, -0.006273, -0.8641, -0.5033, 0.2852, -0.3429, -0.895, -0.01955, -0.4458, -0.8949, -0.01955, -0.4458, -0.8949, -0.2799, -0.3284, -0.9021, -0.3627, -0.58, -0.7295, -0.06503, 0.6976, -0.7135, 0.2614, 0.3669, -0.8928, 0.4918, 0.4696, -0.7333, -0.06503, 0.6976, -0.7135, -0.6824, 0.4701, -0.5597, -0.2925, 0.4468, -0.8455, -0.06503, 0.6976, -0.7135, -0.06905, 0.832, -0.5504, 0.2614, 0.3669, -0.8928, -0.06503, 0.6976, -0.7135, -0.2925, 0.4468, -0.8455, -0.06905, 0.832, -0.5504, -0.4086, -0.09861, -0.9074, -0.4569, 0.1473, -0.8772, -0.6824, 0.4701, -0.5597, -0.6824, 0.4701, -0.5597, -0.4569, 0.1473, -0.8772, -0.2925, 0.4468, -0.8455, 0.4918, 0.4696, -0.7333, 0.2614, 0.3669, -0.8928, 0.8292, 0.08702, -0.5522, 0.5011, -0.4543, -0.7366, 0.4406, -0.133, -0.8878, 0.2852, -0.3429, -0.895, 0.5011, -0.4543, -0.7366, 0.8292, 0.08702, -0.5522, 0.4406, -0.133, -0.8878, 0.2614, 0.3669, -0.8928, 0.4309, 0.1652, -0.8872, 0.8292, 0.08702, -0.5522, 0.8292, 0.08702, -0.5522, 0.4309, 0.1652, -0.8872, 0.4406, -0.133, -0.8878, 0.352, -0.9068, 0.232, 0.1373, -0.9237, -0.3578, 0.6184, -0.5389, -0.572, -0.3405, -0.6978, -0.6302, -0.2221, -0.7497, -0.6234, -0.2053, -0.9493, 0.238, -0.06905, 0.832, -0.5504, -0.01351, 0.02242, -0.9997, 0.2614, 0.3669, -0.8928, -0.008039, -1.0, -0.005478, 0.1373, -0.9237, -0.3578, 0.352, -0.9068, 0.232, -0.008039, -1.0, -0.005478, -0.04062, -0.9977, -0.05384, 0.1373, -0.9237, -0.3578, -0.04062, -0.9977, -0.05384, 0.1383, -0.04788, -0.9892, 0.1373, -0.9237, -0.3578, 0.352, -0.9068, 0.232, -0.2053, -0.9493, 0.238, -0.008039, -1.0, -0.005478, -0.04062, -0.9977, -0.05384, -0.5951, -0.003589, -0.8036, 0.1383, -0.04788, -0.9892, -0.2053, -0.9493, 0.238, -0.085, -0.995, -0.05182, -0.008039, -1.0, -0.005478, -0.04062, -0.9977, -0.05384, -0.085, -0.995, -0.05182, -0.5951, -0.003589, -0.8036, -0.085, -0.995, -0.05182, -0.2221, -0.7497, -0.6234, -0.5951, -0.003589, -0.8036, -0.2221, -0.7497, -0.6234, -0.085, -0.995, -0.05182, -0.2053, -0.9493, 0.238, -0.085, -0.995, -0.05182, -0.04062, -0.9977, -0.05384, -0.008039, -1.0, -0.005478, 0.4856, 0.7191, -0.4971, 0.8089, 0.1203, -0.5755, 0.1383, -0.04788, -0.9892, 0.1373, -0.9237, -0.3578, -0.06614, 0.1457, -0.9871, -0.2925, 0.4468, -0.8455, 0.1373, -0.9237, -0.3578, -0.2925, 0.4468, -0.8455, 0.6184, -0.5389, -0.572, -0.06614, 0.1457, -0.9871, -0.06905, 0.832, -0.5504, -0.2925, 0.4468, -0.8455, -0.2925, 0.4468, -0.8455, -0.4569, 0.1473, -0.8772, 0.6184, -0.5389, -0.572, -0.4569, 0.1473, -0.8772, 0.7845, -0.2695, -0.5586, 0.6184, -0.5389, -0.572, -0.4569, 0.1473, -0.8772, -0.4086, -0.09861, -0.9074, 0.7845, -0.2695, -0.5586, -0.4086, -0.09861, -0.9074, 0.8412, -0.01773, -0.5405, 0.7845, -0.2695, -0.5586, -0.4086, -0.09861, -0.9074, 0.7852, 0.2644, -0.5599, 0.8412, -0.01773, -0.5405, -0.4086, -0.09861, -0.9074, -0.2799, -0.3284, -0.9021, 0.7852, 0.2644, -0.5599, -0.2799, -0.3284, -0.9021, 0.6245, 0.5334, -0.5706, 0.7852, 0.2644, -0.5599, -0.2799, -0.3284, -0.9021, 0.4362, 0.6952, -0.5713, 0.6245, 0.5334, -0.5706, -0.2799, -0.3284, -0.9021, -0.01955, -0.4458, -0.8949, 0.4362, 0.6952, -0.5713, -0.01955, -0.4458, -0.8949, 0.1306, 0.8044, -0.5795, 0.4362, 0.6952, -0.5713, -0.01955, -0.4458, -0.8949, -0.1437, 0.8433, -0.5179, 0.1306, 0.8044, -0.5795, -0.01955, -0.4458, -0.8949, -0.3981, 0.7287, -0.5573, -0.1437, 0.8433, -0.5179, -0.01955, -0.4458, -0.8949, 0.2852, -0.3429, -0.895, -0.3981, 0.7287, -0.5573, 0.2852, -0.3429, -0.895, -0.6145, 0.5425, -0.5728, -0.3981, 0.7287, -0.5573, 0.2852, -0.3429, -0.895, -0.7798, 0.2746, -0.5626, -0.6145, 0.5425, -0.5728, 0.2852, -0.3429, -0.895, 0.4406, -0.133, -0.8878, -0.7798, 0.2746, -0.5626, 0.4406, -0.133, -0.8878, -0.8455, 0.02067, -0.5336, -0.7798, 0.2746, -0.5626, 0.4406, -0.133, -0.8878, 0.4309, 0.1652, -0.8872, -0.8455, 0.02067, -0.5336, 0.4309, 0.1652, -0.8872, -0.7942, -0.2851, -0.5367, -0.8455, 0.02067, -0.5336, 0.4309, 0.1652, -0.8872, -0.6527, -0.5164, -0.5543, -0.7942, -0.2851, -0.5367, 0.4309, 0.1652, -0.8872, 0.2614, 0.3669, -0.8928, -0.6527, -0.5164, -0.5543, 0.2614, 0.3669, -0.8928, -0.3405, -0.6978, -0.6302, -0.6527, -0.5164, -0.5543, 0.2614, 0.3669, -0.8928, -0.2221, -0.7497, -0.6234, -0.3405, -0.6978, -0.6302, 0.2614, 0.3669, -0.8928, -0.01351, 0.02242, -0.9997, -0.2221, -0.7497, -0.6234, 0.1383, -0.04788, -0.9892, -0.5951, -0.003589, -0.8036, 0.4856, 0.7191, -0.4971, -0.5951, -0.003589, -0.8036, -0.2221, -0.7497, -0.6234, 0.4856, 0.7191, -0.4971])] * 3)])

# ---- objects
ob_item = bpy.data.objects.new('item', me_dreamball)

# ---- transforms, parenting, visibility, modifiers, constraints
ob_item.location = (0.0, 0.0, 0.0)
_vg = ob_item.vertex_groups.new(name='Monsterball')
_vg = ob_item.vertex_groups.new(name='Origin')
_vg = ob_item.vertex_groups.new(name='Ball')
_vg = ob_item.vertex_groups.new(name='loc_body')
_vg = ob_item.vertex_groups.new(name='Body')
_vg = ob_item.vertex_groups.new(name='Down')
_vg.add([0, 1, 2, 3, 4, 5, 6, 7, 8, 9, 10, 11, 12, 13, 14, 15, 16, 17, 18, 19, 20, 21, 22, 23, 24, 25, 26, 27, 28, 29, 30, 31, 32, 33, 56, 57, 58, 59, 60, 61, 62, 63, 64, 65, 66, 67, 68, 69], 1.0, 'REPLACE')
_vg = ob_item.vertex_groups.new(name='Up')
_vg.add([34, 35, 36, 37, 38, 39, 40, 41, 42, 43, 44, 45, 46, 47, 48, 49, 50, 51, 52, 53, 54, 55, 70, 71, 72, 73, 74, 75, 76, 77, 78, 79, 80, 81, 82, 83, 84, 85, 86, 87, 88, 89, 90, 91, 92, 93, 94, 95, 96, 97, 98, 99, 100, 101, 102, 103, 104, 105, 106, 107, 108, 109, 110], 1.0, 'REPLACE')
_vg = ob_item.vertex_groups.new(name='DreamBall')
_m = ob_item.modifiers.new('Armature', 'ARMATURE')

# ---- collection membership
scene.collection.objects.link(ob_item)

# ---- scene / render settings (as saved in the file)
scene.frame_start = 1; scene.frame_end = 250; scene.frame_set(0)
scene.render.engine = 'BLENDER_EEVEE_NEXT'
bpy.context.view_layer.update()

# ---- added for rendering (the .blend has no active camera and no usable light): camera, sun
cam_auto = bpy.data.cameras.new('AutoCamera')
cam_auto.lens = 50.0
cam_auto.sensor_width = 36.0
cam_auto.clip_end = 1000.0
ob_auto_camera = bpy.data.objects.new('AutoCamera', cam_auto)
scene.collection.objects.link(ob_auto_camera)
ob_auto_camera.location = (9.58721, -11.3877, 10.7124)
ob_auto_camera.rotation_euler = (1.09748, -7.21219e-08, 0.694738)
scene.camera = ob_auto_camera
light_auto_sun = bpy.data.lights.new('AutoSun', 'SUN')
light_auto_sun.energy = 3.0
light_auto_sun.angle = 0.0523599
ob_auto_sun = bpy.data.objects.new('AutoSun', light_auto_sun)
scene.collection.objects.link(ob_auto_sun)
ob_auto_sun.rotation_euler = (0.872665, 0.174533, 0.523599)
bpy.context.view_layer.update()
